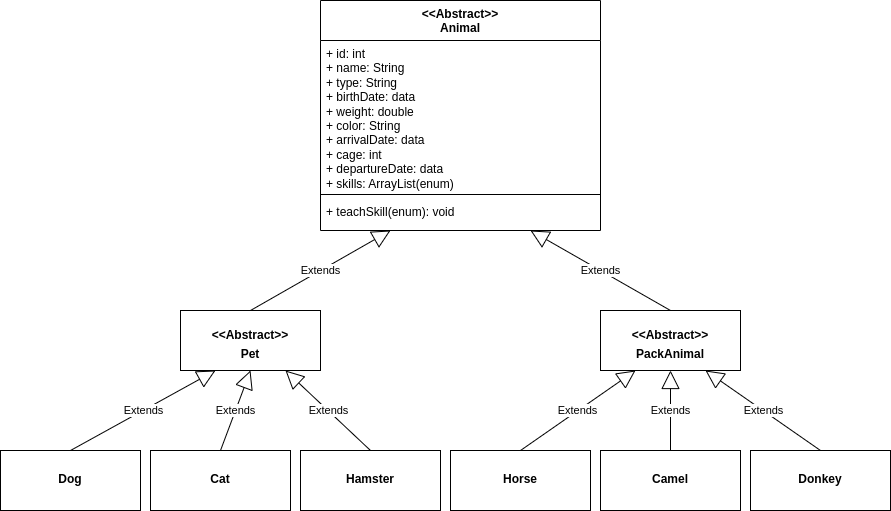

The diagram above was exported from draw.io. Its source (the exported page's mxGraphModel, read from the mxfile embedded in the PNG):
<mxGraphModel dx="1684" dy="454" grid="1" gridSize="10" guides="1" tooltips="1" connect="1" arrows="1" fold="1" page="1" pageScale="1" pageWidth="850" pageHeight="1100" math="0" shadow="0">
  <root>
    <mxCell id="0" />
    <mxCell id="1" parent="0" />
    <mxCell id="SyHTv-A3YfGnKi4TFINj-1" value="&amp;lt;&amp;lt;Abstract&amp;gt;&amp;gt;&lt;br&gt;Animal" style="swimlane;fontStyle=1;align=center;verticalAlign=top;childLayout=stackLayout;horizontal=1;startSize=40;horizontalStack=0;resizeParent=1;resizeParentMax=0;resizeLast=0;collapsible=1;marginBottom=0;whiteSpace=wrap;html=1;" parent="1" vertex="1">
      <mxGeometry x="270" y="60" width="280" height="230" as="geometry">
        <mxRectangle x="270" y="20" width="115" height="130" as="alternateBounds" />
      </mxGeometry>
    </mxCell>
    <mxCell id="SyHTv-A3YfGnKi4TFINj-2" value="+ id: int&lt;br&gt;+ name: String&lt;br&gt;+ type: String&lt;br&gt;+ birthDate: data&lt;br&gt;+ weight: double&lt;br&gt;+ color: String&lt;br&gt;+ arrivalDate: data&lt;br&gt;+ cage: int&lt;br&gt;+ departureDate: data&lt;br&gt;+ skills: ArrayList(enum)" style="text;strokeColor=none;fillColor=none;align=left;verticalAlign=top;spacingLeft=4;spacingRight=4;overflow=hidden;rotatable=0;points=[[0,0.5],[1,0.5]];portConstraint=eastwest;whiteSpace=wrap;html=1;" parent="SyHTv-A3YfGnKi4TFINj-1" vertex="1">
      <mxGeometry y="40" width="280" height="150" as="geometry" />
    </mxCell>
    <mxCell id="SyHTv-A3YfGnKi4TFINj-3" value="" style="line;strokeWidth=1;fillColor=none;align=left;verticalAlign=middle;spacingTop=-1;spacingLeft=3;spacingRight=3;rotatable=0;labelPosition=right;points=[];portConstraint=eastwest;strokeColor=inherit;" parent="SyHTv-A3YfGnKi4TFINj-1" vertex="1">
      <mxGeometry y="190" width="280" height="8" as="geometry" />
    </mxCell>
    <mxCell id="SyHTv-A3YfGnKi4TFINj-4" value="+ teachSkill(enum): void" style="text;strokeColor=none;fillColor=none;align=left;verticalAlign=top;spacingLeft=4;spacingRight=4;overflow=hidden;rotatable=0;points=[[0,0.5],[1,0.5]];portConstraint=eastwest;whiteSpace=wrap;html=1;" parent="SyHTv-A3YfGnKi4TFINj-1" vertex="1">
      <mxGeometry y="198" width="280" height="32" as="geometry" />
    </mxCell>
    <mxCell id="XikGee46EqKTuxQso5oe-1" value="&lt;p style=&quot;margin:0px;margin-top:4px;text-align:center;&quot;&gt;&lt;br&gt;&lt;b&gt;&amp;lt;&amp;lt;Abstract&amp;gt;&amp;gt;&lt;/b&gt;&lt;/p&gt;&lt;p style=&quot;margin:0px;margin-top:4px;text-align:center;&quot;&gt;&lt;b&gt;Pet&lt;/b&gt;&lt;/p&gt;" style="verticalAlign=top;align=left;overflow=fill;fontSize=12;fontFamily=Helvetica;html=1;whiteSpace=wrap;" vertex="1" parent="1">
      <mxGeometry x="130" y="370" width="140" height="60" as="geometry" />
    </mxCell>
    <mxCell id="XikGee46EqKTuxQso5oe-2" value="&lt;p style=&quot;margin:0px;margin-top:4px;text-align:center;&quot;&gt;&lt;br&gt;&lt;b&gt;&amp;lt;&amp;lt;Abstract&amp;gt;&amp;gt;&lt;/b&gt;&lt;/p&gt;&lt;p style=&quot;margin:0px;margin-top:4px;text-align:center;&quot;&gt;&lt;b&gt;PackAnimal&lt;/b&gt;&lt;/p&gt;" style="verticalAlign=top;align=left;overflow=fill;fontSize=12;fontFamily=Helvetica;html=1;whiteSpace=wrap;" vertex="1" parent="1">
      <mxGeometry x="550" y="370" width="140" height="60" as="geometry" />
    </mxCell>
    <mxCell id="XikGee46EqKTuxQso5oe-3" value="&lt;p style=&quot;margin:0px;margin-top:4px;text-align:center;&quot;&gt;&lt;b style=&quot;background-color: initial;&quot;&gt;&lt;br&gt;&lt;/b&gt;&lt;/p&gt;&lt;p style=&quot;margin:0px;margin-top:4px;text-align:center;&quot;&gt;&lt;b style=&quot;background-color: initial;&quot;&gt;Dog&lt;/b&gt;&lt;br&gt;&lt;/p&gt;" style="verticalAlign=top;align=left;overflow=fill;fontSize=12;fontFamily=Helvetica;html=1;whiteSpace=wrap;" vertex="1" parent="1">
      <mxGeometry x="-50" y="510" width="140" height="60" as="geometry" />
    </mxCell>
    <mxCell id="XikGee46EqKTuxQso5oe-4" value="&lt;p style=&quot;margin:0px;margin-top:4px;text-align:center;&quot;&gt;&lt;b style=&quot;background-color: initial;&quot;&gt;&lt;br&gt;&lt;/b&gt;&lt;/p&gt;&lt;p style=&quot;margin:0px;margin-top:4px;text-align:center;&quot;&gt;&lt;b&gt;Cat&lt;/b&gt;&lt;/p&gt;" style="verticalAlign=top;align=left;overflow=fill;fontSize=12;fontFamily=Helvetica;html=1;whiteSpace=wrap;" vertex="1" parent="1">
      <mxGeometry x="100" y="510" width="140" height="60" as="geometry" />
    </mxCell>
    <mxCell id="XikGee46EqKTuxQso5oe-5" value="&lt;p style=&quot;margin:0px;margin-top:4px;text-align:center;&quot;&gt;&lt;b style=&quot;background-color: initial;&quot;&gt;&lt;br&gt;&lt;/b&gt;&lt;/p&gt;&lt;p style=&quot;margin:0px;margin-top:4px;text-align:center;&quot;&gt;&lt;b&gt;Hamster&lt;/b&gt;&lt;/p&gt;" style="verticalAlign=top;align=left;overflow=fill;fontSize=12;fontFamily=Helvetica;html=1;whiteSpace=wrap;" vertex="1" parent="1">
      <mxGeometry x="250" y="510" width="140" height="60" as="geometry" />
    </mxCell>
    <mxCell id="XikGee46EqKTuxQso5oe-6" value="&lt;p style=&quot;margin:0px;margin-top:4px;text-align:center;&quot;&gt;&lt;b style=&quot;background-color: initial;&quot;&gt;&lt;br&gt;&lt;/b&gt;&lt;/p&gt;&lt;p style=&quot;margin:0px;margin-top:4px;text-align:center;&quot;&gt;&lt;b&gt;Horse&lt;/b&gt;&lt;/p&gt;" style="verticalAlign=top;align=left;overflow=fill;fontSize=12;fontFamily=Helvetica;html=1;whiteSpace=wrap;" vertex="1" parent="1">
      <mxGeometry x="400" y="510" width="140" height="60" as="geometry" />
    </mxCell>
    <mxCell id="XikGee46EqKTuxQso5oe-7" value="&lt;p style=&quot;margin:0px;margin-top:4px;text-align:center;&quot;&gt;&lt;b style=&quot;background-color: initial;&quot;&gt;&lt;br&gt;&lt;/b&gt;&lt;/p&gt;&lt;p style=&quot;margin:0px;margin-top:4px;text-align:center;&quot;&gt;&lt;b&gt;Camel&lt;/b&gt;&lt;/p&gt;" style="verticalAlign=top;align=left;overflow=fill;fontSize=12;fontFamily=Helvetica;html=1;whiteSpace=wrap;" vertex="1" parent="1">
      <mxGeometry x="550" y="510" width="140" height="60" as="geometry" />
    </mxCell>
    <mxCell id="XikGee46EqKTuxQso5oe-8" value="&lt;p style=&quot;margin:0px;margin-top:4px;text-align:center;&quot;&gt;&lt;b style=&quot;background-color: initial;&quot;&gt;&lt;br&gt;&lt;/b&gt;&lt;/p&gt;&lt;p style=&quot;margin:0px;margin-top:4px;text-align:center;&quot;&gt;&lt;b style=&quot;background-color: initial;&quot;&gt;Donkey&lt;/b&gt;&lt;br&gt;&lt;/p&gt;" style="verticalAlign=top;align=left;overflow=fill;fontSize=12;fontFamily=Helvetica;html=1;whiteSpace=wrap;" vertex="1" parent="1">
      <mxGeometry x="700" y="510" width="140" height="60" as="geometry" />
    </mxCell>
    <mxCell id="XikGee46EqKTuxQso5oe-9" value="Extends" style="endArrow=block;endSize=16;endFill=0;html=1;rounded=0;exitX=0.5;exitY=0;exitDx=0;exitDy=0;entryX=0.25;entryY=1;entryDx=0;entryDy=0;" edge="1" parent="1" source="XikGee46EqKTuxQso5oe-1" target="SyHTv-A3YfGnKi4TFINj-1">
      <mxGeometry width="160" relative="1" as="geometry">
        <mxPoint x="290" y="460" as="sourcePoint" />
        <mxPoint x="370" y="330" as="targetPoint" />
      </mxGeometry>
    </mxCell>
    <mxCell id="XikGee46EqKTuxQso5oe-10" value="Extends" style="endArrow=block;endSize=16;endFill=0;html=1;rounded=0;exitX=0.5;exitY=0;exitDx=0;exitDy=0;entryX=0.75;entryY=1;entryDx=0;entryDy=0;" edge="1" parent="1" source="XikGee46EqKTuxQso5oe-2" target="SyHTv-A3YfGnKi4TFINj-1">
      <mxGeometry width="160" relative="1" as="geometry">
        <mxPoint x="300" y="470" as="sourcePoint" />
        <mxPoint x="460" y="470" as="targetPoint" />
        <mxPoint as="offset" />
      </mxGeometry>
    </mxCell>
    <mxCell id="XikGee46EqKTuxQso5oe-11" value="Extends" style="endArrow=block;endSize=16;endFill=0;html=1;rounded=0;exitX=0.5;exitY=0;exitDx=0;exitDy=0;entryX=0.25;entryY=1;entryDx=0;entryDy=0;" edge="1" parent="1" source="XikGee46EqKTuxQso5oe-6" target="XikGee46EqKTuxQso5oe-2">
      <mxGeometry width="160" relative="1" as="geometry">
        <mxPoint x="310" y="480" as="sourcePoint" />
        <mxPoint x="470" y="480" as="targetPoint" />
      </mxGeometry>
    </mxCell>
    <mxCell id="XikGee46EqKTuxQso5oe-12" value="Extends" style="endArrow=block;endSize=16;endFill=0;html=1;rounded=0;exitX=0.5;exitY=0;exitDx=0;exitDy=0;entryX=0.5;entryY=1;entryDx=0;entryDy=0;" edge="1" parent="1" source="XikGee46EqKTuxQso5oe-7" target="XikGee46EqKTuxQso5oe-2">
      <mxGeometry width="160" relative="1" as="geometry">
        <mxPoint x="320" y="490" as="sourcePoint" />
        <mxPoint x="480" y="490" as="targetPoint" />
      </mxGeometry>
    </mxCell>
    <mxCell id="XikGee46EqKTuxQso5oe-13" value="Extends" style="endArrow=block;endSize=16;endFill=0;html=1;rounded=0;exitX=0.5;exitY=0;exitDx=0;exitDy=0;entryX=0.75;entryY=1;entryDx=0;entryDy=0;" edge="1" parent="1" source="XikGee46EqKTuxQso5oe-8" target="XikGee46EqKTuxQso5oe-2">
      <mxGeometry width="160" relative="1" as="geometry">
        <mxPoint x="330" y="500" as="sourcePoint" />
        <mxPoint x="490" y="500" as="targetPoint" />
      </mxGeometry>
    </mxCell>
    <mxCell id="XikGee46EqKTuxQso5oe-14" value="Extends" style="endArrow=block;endSize=16;endFill=0;html=1;rounded=0;exitX=0.5;exitY=0;exitDx=0;exitDy=0;entryX=0.75;entryY=1;entryDx=0;entryDy=0;" edge="1" parent="1" source="XikGee46EqKTuxQso5oe-5" target="XikGee46EqKTuxQso5oe-1">
      <mxGeometry width="160" relative="1" as="geometry">
        <mxPoint x="340" y="510" as="sourcePoint" />
        <mxPoint x="500" y="510" as="targetPoint" />
      </mxGeometry>
    </mxCell>
    <mxCell id="XikGee46EqKTuxQso5oe-15" value="Extends" style="endArrow=block;endSize=16;endFill=0;html=1;rounded=0;exitX=0.5;exitY=0;exitDx=0;exitDy=0;entryX=0.5;entryY=1;entryDx=0;entryDy=0;" edge="1" parent="1" source="XikGee46EqKTuxQso5oe-4" target="XikGee46EqKTuxQso5oe-1">
      <mxGeometry width="160" relative="1" as="geometry">
        <mxPoint x="350" y="520" as="sourcePoint" />
        <mxPoint x="510" y="520" as="targetPoint" />
      </mxGeometry>
    </mxCell>
    <mxCell id="XikGee46EqKTuxQso5oe-16" value="Extends" style="endArrow=block;endSize=16;endFill=0;html=1;rounded=0;exitX=0.5;exitY=0;exitDx=0;exitDy=0;entryX=0.25;entryY=1;entryDx=0;entryDy=0;" edge="1" parent="1" source="XikGee46EqKTuxQso5oe-3" target="XikGee46EqKTuxQso5oe-1">
      <mxGeometry width="160" relative="1" as="geometry">
        <mxPoint x="360" y="530" as="sourcePoint" />
        <mxPoint x="520" y="530" as="targetPoint" />
      </mxGeometry>
    </mxCell>
  </root>
</mxGraphModel>